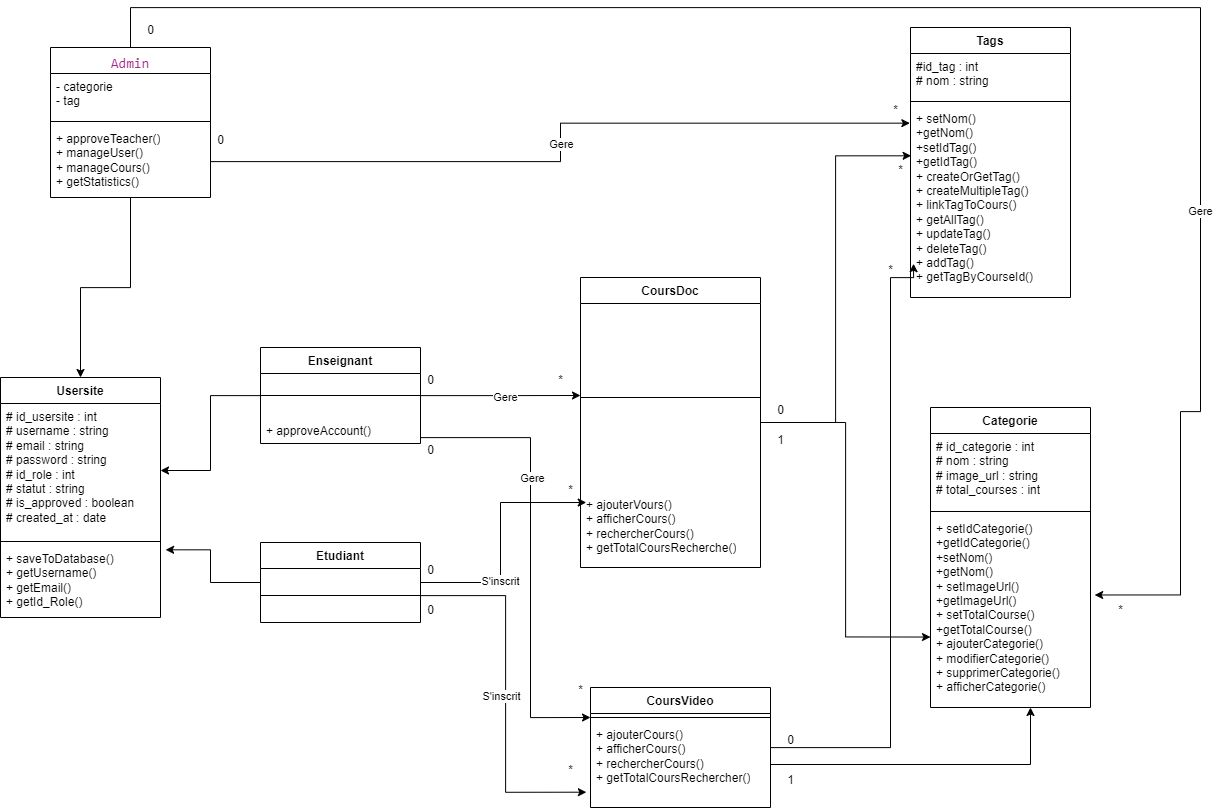

The diagram above was exported from draw.io. Its source (the exported page's mxGraphModel, read from the mxfile embedded in the PNG):
<mxGraphModel dx="2298" dy="929" grid="1" gridSize="10" guides="1" tooltips="1" connect="1" arrows="1" fold="1" page="1" pageScale="1" pageWidth="827" pageHeight="1169" math="0" shadow="0">
  <root>
    <mxCell id="0" />
    <mxCell id="1" parent="0" />
    <mxCell id="TTqqyJB8HAedEeNz_Ivz-73" style="edgeStyle=orthogonalEdgeStyle;rounded=0;orthogonalLoop=1;jettySize=auto;html=1;entryX=0.5;entryY=0;entryDx=0;entryDy=0;" edge="1" parent="1" source="TTqqyJB8HAedEeNz_Ivz-1" target="TTqqyJB8HAedEeNz_Ivz-13">
      <mxGeometry relative="1" as="geometry" />
    </mxCell>
    <mxCell id="TTqqyJB8HAedEeNz_Ivz-1" value="&lt;div style=&quot;background-color: rgb(255, 255, 254); font-family: Consolas, &amp;quot;Courier New&amp;quot;, monospace; font-weight: normal; font-size: 14px; line-height: 19px; white-space: pre;&quot;&gt;&lt;span style=&quot;color: #a22889;&quot;&gt;Admin&lt;/span&gt;&lt;/div&gt;" style="swimlane;fontStyle=1;align=center;verticalAlign=top;childLayout=stackLayout;horizontal=1;startSize=26;horizontalStack=0;resizeParent=1;resizeParentMax=0;resizeLast=0;collapsible=1;marginBottom=0;whiteSpace=wrap;html=1;" vertex="1" parent="1">
      <mxGeometry x="110" y="90" width="160" height="150" as="geometry" />
    </mxCell>
    <mxCell id="TTqqyJB8HAedEeNz_Ivz-2" value="- categorie&lt;div&gt;- tag&lt;/div&gt;" style="text;strokeColor=none;fillColor=none;align=left;verticalAlign=top;spacingLeft=4;spacingRight=4;overflow=hidden;rotatable=0;points=[[0,0.5],[1,0.5]];portConstraint=eastwest;whiteSpace=wrap;html=1;" vertex="1" parent="TTqqyJB8HAedEeNz_Ivz-1">
      <mxGeometry y="26" width="160" height="44" as="geometry" />
    </mxCell>
    <mxCell id="TTqqyJB8HAedEeNz_Ivz-3" value="" style="line;strokeWidth=1;fillColor=none;align=left;verticalAlign=middle;spacingTop=-1;spacingLeft=3;spacingRight=3;rotatable=0;labelPosition=right;points=[];portConstraint=eastwest;strokeColor=inherit;" vertex="1" parent="TTqqyJB8HAedEeNz_Ivz-1">
      <mxGeometry y="70" width="160" height="8" as="geometry" />
    </mxCell>
    <mxCell id="TTqqyJB8HAedEeNz_Ivz-4" value="+ approveTeacher()&lt;div&gt;+ manageUser()&lt;/div&gt;&lt;div&gt;+ manageCours()&lt;/div&gt;&lt;div&gt;+ getStatistics()&lt;/div&gt;" style="text;strokeColor=none;fillColor=none;align=left;verticalAlign=top;spacingLeft=4;spacingRight=4;overflow=hidden;rotatable=0;points=[[0,0.5],[1,0.5]];portConstraint=eastwest;whiteSpace=wrap;html=1;" vertex="1" parent="TTqqyJB8HAedEeNz_Ivz-1">
      <mxGeometry y="78" width="160" height="72" as="geometry" />
    </mxCell>
    <mxCell id="TTqqyJB8HAedEeNz_Ivz-5" value="Tags" style="swimlane;fontStyle=1;align=center;verticalAlign=top;childLayout=stackLayout;horizontal=1;startSize=26;horizontalStack=0;resizeParent=1;resizeParentMax=0;resizeLast=0;collapsible=1;marginBottom=0;whiteSpace=wrap;html=1;" vertex="1" parent="1">
      <mxGeometry x="970" y="70" width="160" height="270" as="geometry" />
    </mxCell>
    <mxCell id="TTqqyJB8HAedEeNz_Ivz-6" value="#id_tag : int&lt;div&gt;# nom : string&lt;/div&gt;" style="text;strokeColor=none;fillColor=none;align=left;verticalAlign=top;spacingLeft=4;spacingRight=4;overflow=hidden;rotatable=0;points=[[0,0.5],[1,0.5]];portConstraint=eastwest;whiteSpace=wrap;html=1;" vertex="1" parent="TTqqyJB8HAedEeNz_Ivz-5">
      <mxGeometry y="26" width="160" height="44" as="geometry" />
    </mxCell>
    <mxCell id="TTqqyJB8HAedEeNz_Ivz-7" value="" style="line;strokeWidth=1;fillColor=none;align=left;verticalAlign=middle;spacingTop=-1;spacingLeft=3;spacingRight=3;rotatable=0;labelPosition=right;points=[];portConstraint=eastwest;strokeColor=inherit;" vertex="1" parent="TTqqyJB8HAedEeNz_Ivz-5">
      <mxGeometry y="70" width="160" height="8" as="geometry" />
    </mxCell>
    <mxCell id="TTqqyJB8HAedEeNz_Ivz-8" value="+ setNom()&lt;div&gt;+getNom()&lt;/div&gt;&lt;div&gt;+setIdTag()&lt;/div&gt;&lt;div&gt;+getIdTag()&lt;/div&gt;&lt;div&gt;+ createOrGetTag()&lt;/div&gt;&lt;div&gt;+ createMultipleTag()&lt;/div&gt;&lt;div&gt;+ linkTagToCours()&lt;/div&gt;&lt;div&gt;+ getAllTag()&lt;/div&gt;&lt;div&gt;+ updateTag()&lt;/div&gt;&lt;div&gt;+ deleteTag()&lt;/div&gt;&lt;div&gt;+ addTag()&lt;/div&gt;&lt;div&gt;+ getTagByCourseId()&lt;/div&gt;" style="text;strokeColor=none;fillColor=none;align=left;verticalAlign=top;spacingLeft=4;spacingRight=4;overflow=hidden;rotatable=0;points=[[0,0.5],[1,0.5]];portConstraint=eastwest;whiteSpace=wrap;html=1;" vertex="1" parent="TTqqyJB8HAedEeNz_Ivz-5">
      <mxGeometry y="78" width="160" height="192" as="geometry" />
    </mxCell>
    <mxCell id="TTqqyJB8HAedEeNz_Ivz-9" value="Categorie" style="swimlane;fontStyle=1;align=center;verticalAlign=top;childLayout=stackLayout;horizontal=1;startSize=26;horizontalStack=0;resizeParent=1;resizeParentMax=0;resizeLast=0;collapsible=1;marginBottom=0;whiteSpace=wrap;html=1;" vertex="1" parent="1">
      <mxGeometry x="990" y="450" width="160" height="300" as="geometry" />
    </mxCell>
    <mxCell id="TTqqyJB8HAedEeNz_Ivz-10" value="# id_categorie : int&lt;div&gt;# nom : string&lt;/div&gt;&lt;div&gt;# image_url : string&lt;/div&gt;&lt;div&gt;# total_courses : int&lt;/div&gt;" style="text;strokeColor=none;fillColor=none;align=left;verticalAlign=top;spacingLeft=4;spacingRight=4;overflow=hidden;rotatable=0;points=[[0,0.5],[1,0.5]];portConstraint=eastwest;whiteSpace=wrap;html=1;" vertex="1" parent="TTqqyJB8HAedEeNz_Ivz-9">
      <mxGeometry y="26" width="160" height="74" as="geometry" />
    </mxCell>
    <mxCell id="TTqqyJB8HAedEeNz_Ivz-11" value="" style="line;strokeWidth=1;fillColor=none;align=left;verticalAlign=middle;spacingTop=-1;spacingLeft=3;spacingRight=3;rotatable=0;labelPosition=right;points=[];portConstraint=eastwest;strokeColor=inherit;" vertex="1" parent="TTqqyJB8HAedEeNz_Ivz-9">
      <mxGeometry y="100" width="160" height="8" as="geometry" />
    </mxCell>
    <mxCell id="TTqqyJB8HAedEeNz_Ivz-12" value="+ setIdCategorie()&lt;div&gt;+getIdCategorie()&lt;/div&gt;&lt;div&gt;+setNom()&lt;/div&gt;&lt;div&gt;+getNom()&lt;/div&gt;&lt;div&gt;+ setImageUrl()&lt;/div&gt;&lt;div&gt;+getImageUrl()&lt;/div&gt;&lt;div&gt;+ setTotalCourse()&lt;/div&gt;&lt;div&gt;+getTotalCourse()&lt;/div&gt;&lt;div&gt;+ ajouterCategorie()&lt;/div&gt;&lt;div&gt;+ modifierCategorie()&lt;/div&gt;&lt;div&gt;+ supprimerCategorie()&lt;/div&gt;&lt;div&gt;+ afficherCategorie()&lt;/div&gt;" style="text;strokeColor=none;fillColor=none;align=left;verticalAlign=top;spacingLeft=4;spacingRight=4;overflow=hidden;rotatable=0;points=[[0,0.5],[1,0.5]];portConstraint=eastwest;whiteSpace=wrap;html=1;" vertex="1" parent="TTqqyJB8HAedEeNz_Ivz-9">
      <mxGeometry y="108" width="160" height="192" as="geometry" />
    </mxCell>
    <mxCell id="TTqqyJB8HAedEeNz_Ivz-13" value="Usersite" style="swimlane;fontStyle=1;align=center;verticalAlign=top;childLayout=stackLayout;horizontal=1;startSize=26;horizontalStack=0;resizeParent=1;resizeParentMax=0;resizeLast=0;collapsible=1;marginBottom=0;whiteSpace=wrap;html=1;" vertex="1" parent="1">
      <mxGeometry x="60" y="420" width="160" height="240" as="geometry" />
    </mxCell>
    <mxCell id="TTqqyJB8HAedEeNz_Ivz-14" value="# id_usersite : int&lt;div&gt;# username : string&lt;/div&gt;&lt;div&gt;# email : string&lt;/div&gt;&lt;div&gt;# password : string&lt;/div&gt;&lt;div&gt;# id_role : int&lt;/div&gt;&lt;div&gt;# statut : string&lt;/div&gt;&lt;div&gt;# is_approved : boolean&lt;/div&gt;&lt;div&gt;# created_at : date&lt;/div&gt;" style="text;strokeColor=none;fillColor=none;align=left;verticalAlign=top;spacingLeft=4;spacingRight=4;overflow=hidden;rotatable=0;points=[[0,0.5],[1,0.5]];portConstraint=eastwest;whiteSpace=wrap;html=1;" vertex="1" parent="TTqqyJB8HAedEeNz_Ivz-13">
      <mxGeometry y="26" width="160" height="134" as="geometry" />
    </mxCell>
    <mxCell id="TTqqyJB8HAedEeNz_Ivz-15" value="" style="line;strokeWidth=1;fillColor=none;align=left;verticalAlign=middle;spacingTop=-1;spacingLeft=3;spacingRight=3;rotatable=0;labelPosition=right;points=[];portConstraint=eastwest;strokeColor=inherit;" vertex="1" parent="TTqqyJB8HAedEeNz_Ivz-13">
      <mxGeometry y="160" width="160" height="8" as="geometry" />
    </mxCell>
    <mxCell id="TTqqyJB8HAedEeNz_Ivz-16" value="+ saveToDatabase()&lt;div&gt;+ getUsername()&lt;/div&gt;&lt;div&gt;+ getEmail()&lt;/div&gt;&lt;div&gt;+ getId_Role()&lt;/div&gt;" style="text;strokeColor=none;fillColor=none;align=left;verticalAlign=top;spacingLeft=4;spacingRight=4;overflow=hidden;rotatable=0;points=[[0,0.5],[1,0.5]];portConstraint=eastwest;whiteSpace=wrap;html=1;" vertex="1" parent="TTqqyJB8HAedEeNz_Ivz-13">
      <mxGeometry y="168" width="160" height="72" as="geometry" />
    </mxCell>
    <mxCell id="TTqqyJB8HAedEeNz_Ivz-37" style="edgeStyle=orthogonalEdgeStyle;rounded=0;orthogonalLoop=1;jettySize=auto;html=1;" edge="1" parent="1" source="TTqqyJB8HAedEeNz_Ivz-17">
      <mxGeometry relative="1" as="geometry">
        <mxPoint x="640" y="438" as="targetPoint" />
      </mxGeometry>
    </mxCell>
    <mxCell id="TTqqyJB8HAedEeNz_Ivz-38" value="Gere" style="edgeLabel;html=1;align=center;verticalAlign=middle;resizable=0;points=[];" vertex="1" connectable="0" parent="TTqqyJB8HAedEeNz_Ivz-37">
      <mxGeometry x="0.0464" relative="1" as="geometry">
        <mxPoint as="offset" />
      </mxGeometry>
    </mxCell>
    <mxCell id="TTqqyJB8HAedEeNz_Ivz-57" style="edgeStyle=orthogonalEdgeStyle;rounded=0;orthogonalLoop=1;jettySize=auto;html=1;entryX=0;entryY=0.25;entryDx=0;entryDy=0;" edge="1" parent="1" source="TTqqyJB8HAedEeNz_Ivz-17" target="TTqqyJB8HAedEeNz_Ivz-49">
      <mxGeometry relative="1" as="geometry">
        <mxPoint x="620" y="600" as="targetPoint" />
        <Array as="points">
          <mxPoint x="590" y="480" />
          <mxPoint x="590" y="760" />
        </Array>
      </mxGeometry>
    </mxCell>
    <mxCell id="TTqqyJB8HAedEeNz_Ivz-59" value="Gere" style="edgeLabel;html=1;align=center;verticalAlign=middle;resizable=0;points=[];" vertex="1" connectable="0" parent="TTqqyJB8HAedEeNz_Ivz-57">
      <mxGeometry x="-0.3321" y="1" relative="1" as="geometry">
        <mxPoint y="-1" as="offset" />
      </mxGeometry>
    </mxCell>
    <mxCell id="TTqqyJB8HAedEeNz_Ivz-17" value="Enseignant" style="swimlane;fontStyle=1;align=center;verticalAlign=top;childLayout=stackLayout;horizontal=1;startSize=26;horizontalStack=0;resizeParent=1;resizeParentMax=0;resizeLast=0;collapsible=1;marginBottom=0;whiteSpace=wrap;html=1;" vertex="1" parent="1">
      <mxGeometry x="320" y="390" width="160" height="96" as="geometry" />
    </mxCell>
    <mxCell id="TTqqyJB8HAedEeNz_Ivz-19" value="" style="line;strokeWidth=1;fillColor=none;align=left;verticalAlign=middle;spacingTop=-1;spacingLeft=3;spacingRight=3;rotatable=0;labelPosition=right;points=[];portConstraint=eastwest;strokeColor=inherit;" vertex="1" parent="TTqqyJB8HAedEeNz_Ivz-17">
      <mxGeometry y="26" width="160" height="44" as="geometry" />
    </mxCell>
    <mxCell id="TTqqyJB8HAedEeNz_Ivz-20" value="+ approveAccount()" style="text;strokeColor=none;fillColor=none;align=left;verticalAlign=top;spacingLeft=4;spacingRight=4;overflow=hidden;rotatable=0;points=[[0,0.5],[1,0.5]];portConstraint=eastwest;whiteSpace=wrap;html=1;" vertex="1" parent="TTqqyJB8HAedEeNz_Ivz-17">
      <mxGeometry y="70" width="160" height="26" as="geometry" />
    </mxCell>
    <mxCell id="TTqqyJB8HAedEeNz_Ivz-45" style="edgeStyle=orthogonalEdgeStyle;rounded=0;orthogonalLoop=1;jettySize=auto;html=1;entryX=0.032;entryY=0.145;entryDx=0;entryDy=0;entryPerimeter=0;" edge="1" parent="1" source="TTqqyJB8HAedEeNz_Ivz-21" target="TTqqyJB8HAedEeNz_Ivz-36">
      <mxGeometry relative="1" as="geometry">
        <mxPoint x="630" y="540" as="targetPoint" />
      </mxGeometry>
    </mxCell>
    <mxCell id="TTqqyJB8HAedEeNz_Ivz-46" value="S'inscrit" style="edgeLabel;html=1;align=center;verticalAlign=middle;resizable=0;points=[];" vertex="1" connectable="0" parent="TTqqyJB8HAedEeNz_Ivz-45">
      <mxGeometry x="-0.323" y="1" relative="1" as="geometry">
        <mxPoint as="offset" />
      </mxGeometry>
    </mxCell>
    <mxCell id="TTqqyJB8HAedEeNz_Ivz-21" value="Etudiant" style="swimlane;fontStyle=1;align=center;verticalAlign=top;childLayout=stackLayout;horizontal=1;startSize=26;horizontalStack=0;resizeParent=1;resizeParentMax=0;resizeLast=0;collapsible=1;marginBottom=0;whiteSpace=wrap;html=1;" vertex="1" parent="1">
      <mxGeometry x="320" y="585" width="160" height="80" as="geometry" />
    </mxCell>
    <mxCell id="TTqqyJB8HAedEeNz_Ivz-23" value="" style="line;strokeWidth=1;fillColor=none;align=left;verticalAlign=middle;spacingTop=-1;spacingLeft=3;spacingRight=3;rotatable=0;labelPosition=right;points=[];portConstraint=eastwest;strokeColor=inherit;" vertex="1" parent="TTqqyJB8HAedEeNz_Ivz-21">
      <mxGeometry y="26" width="160" height="54" as="geometry" />
    </mxCell>
    <mxCell id="TTqqyJB8HAedEeNz_Ivz-25" style="edgeStyle=orthogonalEdgeStyle;rounded=0;orthogonalLoop=1;jettySize=auto;html=1;entryX=1;entryY=0.5;entryDx=0;entryDy=0;" edge="1" parent="1" source="TTqqyJB8HAedEeNz_Ivz-19" target="TTqqyJB8HAedEeNz_Ivz-14">
      <mxGeometry relative="1" as="geometry" />
    </mxCell>
    <mxCell id="TTqqyJB8HAedEeNz_Ivz-26" style="edgeStyle=orthogonalEdgeStyle;rounded=0;orthogonalLoop=1;jettySize=auto;html=1;entryX=1.032;entryY=0.06;entryDx=0;entryDy=0;entryPerimeter=0;" edge="1" parent="1" source="TTqqyJB8HAedEeNz_Ivz-21" target="TTqqyJB8HAedEeNz_Ivz-16">
      <mxGeometry relative="1" as="geometry" />
    </mxCell>
    <mxCell id="TTqqyJB8HAedEeNz_Ivz-27" style="edgeStyle=orthogonalEdgeStyle;rounded=0;orthogonalLoop=1;jettySize=auto;html=1;entryX=-0.004;entryY=0.092;entryDx=0;entryDy=0;entryPerimeter=0;" edge="1" parent="1" source="TTqqyJB8HAedEeNz_Ivz-4" target="TTqqyJB8HAedEeNz_Ivz-8">
      <mxGeometry relative="1" as="geometry" />
    </mxCell>
    <mxCell id="TTqqyJB8HAedEeNz_Ivz-28" value="Gere" style="edgeLabel;html=1;align=center;verticalAlign=middle;resizable=0;points=[];" vertex="1" connectable="0" parent="TTqqyJB8HAedEeNz_Ivz-27">
      <mxGeometry x="-0.0014" relative="1" as="geometry">
        <mxPoint y="1" as="offset" />
      </mxGeometry>
    </mxCell>
    <mxCell id="TTqqyJB8HAedEeNz_Ivz-29" value="0" style="text;html=1;align=center;verticalAlign=middle;resizable=0;points=[];autosize=1;strokeColor=none;fillColor=none;" vertex="1" parent="1">
      <mxGeometry x="265" y="168" width="30" height="30" as="geometry" />
    </mxCell>
    <mxCell id="TTqqyJB8HAedEeNz_Ivz-30" value="*" style="text;html=1;align=center;verticalAlign=middle;resizable=0;points=[];autosize=1;strokeColor=none;fillColor=none;" vertex="1" parent="1">
      <mxGeometry x="940" y="138" width="30" height="30" as="geometry" />
    </mxCell>
    <mxCell id="TTqqyJB8HAedEeNz_Ivz-33" value="CoursDoc" style="swimlane;fontStyle=1;align=center;verticalAlign=top;childLayout=stackLayout;horizontal=1;startSize=26;horizontalStack=0;resizeParent=1;resizeParentMax=0;resizeLast=0;collapsible=1;marginBottom=0;whiteSpace=wrap;html=1;" vertex="1" parent="1">
      <mxGeometry x="640" y="320" width="180" height="290" as="geometry" />
    </mxCell>
    <mxCell id="TTqqyJB8HAedEeNz_Ivz-35" value="" style="line;strokeWidth=1;fillColor=none;align=left;verticalAlign=middle;spacingTop=-1;spacingLeft=3;spacingRight=3;rotatable=0;labelPosition=right;points=[];portConstraint=eastwest;strokeColor=inherit;" vertex="1" parent="TTqqyJB8HAedEeNz_Ivz-33">
      <mxGeometry y="26" width="180" height="188" as="geometry" />
    </mxCell>
    <mxCell id="TTqqyJB8HAedEeNz_Ivz-36" value="+ ajouterVours()&lt;div&gt;+ afficherCours()&lt;/div&gt;&lt;div&gt;+ rechercherCours()&lt;/div&gt;&lt;div&gt;+ getTotalCoursRecherche()&lt;/div&gt;" style="text;strokeColor=none;fillColor=none;align=left;verticalAlign=top;spacingLeft=4;spacingRight=4;overflow=hidden;rotatable=0;points=[[0,0.5],[1,0.5]];portConstraint=eastwest;whiteSpace=wrap;html=1;" vertex="1" parent="TTqqyJB8HAedEeNz_Ivz-33">
      <mxGeometry y="214" width="180" height="76" as="geometry" />
    </mxCell>
    <mxCell id="TTqqyJB8HAedEeNz_Ivz-43" value="0" style="text;html=1;align=center;verticalAlign=middle;resizable=0;points=[];autosize=1;strokeColor=none;fillColor=none;" vertex="1" parent="1">
      <mxGeometry x="475" y="408" width="30" height="30" as="geometry" />
    </mxCell>
    <mxCell id="TTqqyJB8HAedEeNz_Ivz-44" value="*" style="text;html=1;align=center;verticalAlign=middle;resizable=0;points=[];autosize=1;strokeColor=none;fillColor=none;" vertex="1" parent="1">
      <mxGeometry x="605" y="408" width="30" height="30" as="geometry" />
    </mxCell>
    <mxCell id="TTqqyJB8HAedEeNz_Ivz-47" value="0" style="text;html=1;align=center;verticalAlign=middle;resizable=0;points=[];autosize=1;strokeColor=none;fillColor=none;" vertex="1" parent="1">
      <mxGeometry x="475" y="598" width="30" height="30" as="geometry" />
    </mxCell>
    <mxCell id="TTqqyJB8HAedEeNz_Ivz-48" value="*" style="text;html=1;align=center;verticalAlign=middle;resizable=0;points=[];autosize=1;strokeColor=none;fillColor=none;" vertex="1" parent="1">
      <mxGeometry x="615" y="518" width="30" height="30" as="geometry" />
    </mxCell>
    <mxCell id="TTqqyJB8HAedEeNz_Ivz-49" value="CoursVideo" style="swimlane;fontStyle=1;align=center;verticalAlign=top;childLayout=stackLayout;horizontal=1;startSize=26;horizontalStack=0;resizeParent=1;resizeParentMax=0;resizeLast=0;collapsible=1;marginBottom=0;whiteSpace=wrap;html=1;" vertex="1" parent="1">
      <mxGeometry x="650" y="730" width="180" height="120" as="geometry" />
    </mxCell>
    <mxCell id="TTqqyJB8HAedEeNz_Ivz-51" value="" style="line;strokeWidth=1;fillColor=none;align=left;verticalAlign=middle;spacingTop=-1;spacingLeft=3;spacingRight=3;rotatable=0;labelPosition=right;points=[];portConstraint=eastwest;strokeColor=inherit;" vertex="1" parent="TTqqyJB8HAedEeNz_Ivz-49">
      <mxGeometry y="26" width="180" height="8" as="geometry" />
    </mxCell>
    <mxCell id="TTqqyJB8HAedEeNz_Ivz-52" value="+ ajouterCours()&lt;div&gt;+ afficherCours()&lt;/div&gt;&lt;div&gt;+ rechercherCours()&lt;/div&gt;&lt;div&gt;+ getTotalCoursRechercher()&lt;/div&gt;" style="text;strokeColor=none;fillColor=none;align=left;verticalAlign=top;spacingLeft=4;spacingRight=4;overflow=hidden;rotatable=0;points=[[0,0.5],[1,0.5]];portConstraint=eastwest;whiteSpace=wrap;html=1;" vertex="1" parent="TTqqyJB8HAedEeNz_Ivz-49">
      <mxGeometry y="34" width="180" height="86" as="geometry" />
    </mxCell>
    <mxCell id="TTqqyJB8HAedEeNz_Ivz-53" style="edgeStyle=orthogonalEdgeStyle;rounded=0;orthogonalLoop=1;jettySize=auto;html=1;entryX=-0.023;entryY=0.822;entryDx=0;entryDy=0;entryPerimeter=0;" edge="1" parent="1" source="TTqqyJB8HAedEeNz_Ivz-23" target="TTqqyJB8HAedEeNz_Ivz-52">
      <mxGeometry relative="1" as="geometry" />
    </mxCell>
    <mxCell id="TTqqyJB8HAedEeNz_Ivz-54" value="S'inscrit" style="edgeLabel;html=1;align=center;verticalAlign=middle;resizable=0;points=[];" vertex="1" connectable="0" parent="TTqqyJB8HAedEeNz_Ivz-53">
      <mxGeometry x="0.0124" y="-5" relative="1" as="geometry">
        <mxPoint as="offset" />
      </mxGeometry>
    </mxCell>
    <mxCell id="TTqqyJB8HAedEeNz_Ivz-55" value="0" style="text;html=1;align=center;verticalAlign=middle;resizable=0;points=[];autosize=1;strokeColor=none;fillColor=none;" vertex="1" parent="1">
      <mxGeometry x="475" y="638" width="30" height="30" as="geometry" />
    </mxCell>
    <mxCell id="TTqqyJB8HAedEeNz_Ivz-56" value="*" style="text;html=1;align=center;verticalAlign=middle;resizable=0;points=[];autosize=1;strokeColor=none;fillColor=none;" vertex="1" parent="1">
      <mxGeometry x="615" y="798" width="30" height="30" as="geometry" />
    </mxCell>
    <mxCell id="TTqqyJB8HAedEeNz_Ivz-60" value="0" style="text;html=1;align=center;verticalAlign=middle;resizable=0;points=[];autosize=1;strokeColor=none;fillColor=none;" vertex="1" parent="1">
      <mxGeometry x="475" y="478" width="30" height="30" as="geometry" />
    </mxCell>
    <mxCell id="TTqqyJB8HAedEeNz_Ivz-61" value="*" style="text;html=1;align=center;verticalAlign=middle;resizable=0;points=[];autosize=1;strokeColor=none;fillColor=none;" vertex="1" parent="1">
      <mxGeometry x="625" y="718" width="30" height="30" as="geometry" />
    </mxCell>
    <mxCell id="TTqqyJB8HAedEeNz_Ivz-63" style="edgeStyle=orthogonalEdgeStyle;rounded=0;orthogonalLoop=1;jettySize=auto;html=1;entryX=0.004;entryY=0.262;entryDx=0;entryDy=0;entryPerimeter=0;" edge="1" parent="1" source="TTqqyJB8HAedEeNz_Ivz-33" target="TTqqyJB8HAedEeNz_Ivz-8">
      <mxGeometry relative="1" as="geometry" />
    </mxCell>
    <mxCell id="TTqqyJB8HAedEeNz_Ivz-64" value="0" style="text;html=1;align=center;verticalAlign=middle;resizable=0;points=[];autosize=1;strokeColor=none;fillColor=none;" vertex="1" parent="1">
      <mxGeometry x="825" y="438" width="30" height="30" as="geometry" />
    </mxCell>
    <mxCell id="TTqqyJB8HAedEeNz_Ivz-65" value="*" style="text;html=1;align=center;verticalAlign=middle;resizable=0;points=[];autosize=1;strokeColor=none;fillColor=none;" vertex="1" parent="1">
      <mxGeometry x="945" y="198" width="30" height="30" as="geometry" />
    </mxCell>
    <mxCell id="TTqqyJB8HAedEeNz_Ivz-66" style="edgeStyle=orthogonalEdgeStyle;rounded=0;orthogonalLoop=1;jettySize=auto;html=1;entryX=0;entryY=0.633;entryDx=0;entryDy=0;entryPerimeter=0;" edge="1" parent="1" source="TTqqyJB8HAedEeNz_Ivz-33" target="TTqqyJB8HAedEeNz_Ivz-12">
      <mxGeometry relative="1" as="geometry" />
    </mxCell>
    <mxCell id="TTqqyJB8HAedEeNz_Ivz-67" value="1" style="text;html=1;align=center;verticalAlign=middle;resizable=0;points=[];autosize=1;strokeColor=none;fillColor=none;" vertex="1" parent="1">
      <mxGeometry x="825" y="468" width="30" height="30" as="geometry" />
    </mxCell>
    <mxCell id="TTqqyJB8HAedEeNz_Ivz-68" style="edgeStyle=orthogonalEdgeStyle;rounded=0;orthogonalLoop=1;jettySize=auto;html=1;entryX=0.019;entryY=0.824;entryDx=0;entryDy=0;entryPerimeter=0;" edge="1" parent="1" source="TTqqyJB8HAedEeNz_Ivz-49" target="TTqqyJB8HAedEeNz_Ivz-8">
      <mxGeometry relative="1" as="geometry">
        <mxPoint x="1080" y="320" as="targetPoint" />
        <Array as="points">
          <mxPoint x="950" y="790" />
          <mxPoint x="950" y="320" />
          <mxPoint x="973" y="320" />
        </Array>
      </mxGeometry>
    </mxCell>
    <mxCell id="TTqqyJB8HAedEeNz_Ivz-69" value="0" style="text;html=1;align=center;verticalAlign=middle;resizable=0;points=[];autosize=1;strokeColor=none;fillColor=none;" vertex="1" parent="1">
      <mxGeometry x="835" y="768" width="30" height="30" as="geometry" />
    </mxCell>
    <mxCell id="TTqqyJB8HAedEeNz_Ivz-70" value="*" style="text;html=1;align=center;verticalAlign=middle;resizable=0;points=[];autosize=1;strokeColor=none;fillColor=none;" vertex="1" parent="1">
      <mxGeometry x="935" y="298" width="30" height="30" as="geometry" />
    </mxCell>
    <mxCell id="TTqqyJB8HAedEeNz_Ivz-71" style="edgeStyle=orthogonalEdgeStyle;rounded=0;orthogonalLoop=1;jettySize=auto;html=1;" edge="1" parent="1" source="TTqqyJB8HAedEeNz_Ivz-52" target="TTqqyJB8HAedEeNz_Ivz-12">
      <mxGeometry relative="1" as="geometry">
        <mxPoint x="1080" y="790" as="targetPoint" />
        <Array as="points">
          <mxPoint x="1090" y="807" />
        </Array>
      </mxGeometry>
    </mxCell>
    <mxCell id="TTqqyJB8HAedEeNz_Ivz-72" value="1" style="text;html=1;align=center;verticalAlign=middle;resizable=0;points=[];autosize=1;strokeColor=none;fillColor=none;" vertex="1" parent="1">
      <mxGeometry x="835" y="808" width="30" height="30" as="geometry" />
    </mxCell>
    <mxCell id="TTqqyJB8HAedEeNz_Ivz-74" style="edgeStyle=orthogonalEdgeStyle;rounded=0;orthogonalLoop=1;jettySize=auto;html=1;entryX=1.026;entryY=0.414;entryDx=0;entryDy=0;entryPerimeter=0;" edge="1" parent="1" source="TTqqyJB8HAedEeNz_Ivz-1" target="TTqqyJB8HAedEeNz_Ivz-12">
      <mxGeometry relative="1" as="geometry">
        <Array as="points">
          <mxPoint x="190" y="50" />
          <mxPoint x="1260" y="50" />
          <mxPoint x="1260" y="454" />
          <mxPoint x="1240" y="454" />
          <mxPoint x="1240" y="637" />
        </Array>
      </mxGeometry>
    </mxCell>
    <mxCell id="TTqqyJB8HAedEeNz_Ivz-82" value="Gere" style="edgeLabel;html=1;align=center;verticalAlign=middle;resizable=0;points=[];" vertex="1" connectable="0" parent="TTqqyJB8HAedEeNz_Ivz-74">
      <mxGeometry x="0.4561" y="-1" relative="1" as="geometry">
        <mxPoint y="-1" as="offset" />
      </mxGeometry>
    </mxCell>
    <mxCell id="TTqqyJB8HAedEeNz_Ivz-80" value="0" style="text;html=1;align=center;verticalAlign=middle;resizable=0;points=[];autosize=1;strokeColor=none;fillColor=none;" vertex="1" parent="1">
      <mxGeometry x="195" y="58" width="30" height="30" as="geometry" />
    </mxCell>
    <mxCell id="TTqqyJB8HAedEeNz_Ivz-81" value="*" style="text;html=1;align=center;verticalAlign=middle;resizable=0;points=[];autosize=1;strokeColor=none;fillColor=none;" vertex="1" parent="1">
      <mxGeometry x="1165" y="638" width="30" height="30" as="geometry" />
    </mxCell>
  </root>
</mxGraphModel>